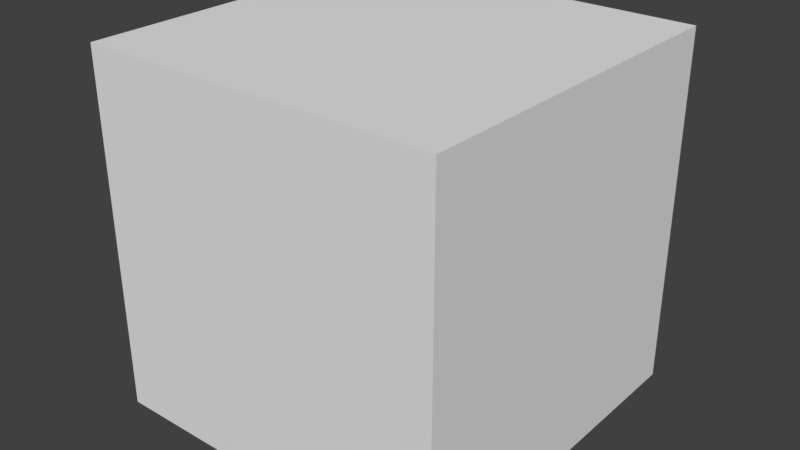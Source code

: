 # Source: cube.blend  (saved by Blender 2.79.0; exported with 4.5.12 LTS)
import bpy
from mathutils import Matrix  # noqa: F401  (used for matrix-valued properties, if any)

bpy.ops.wm.read_factory_settings(use_empty=True)
scene = bpy.context.scene
scene.name = 'Scene'

# ---- collections
col_collection_1 = bpy.data.collections.new('Collection 1'); scene.collection.children.link(col_collection_1)

# ---- materials (node trees are filled in below, after node groups)
mat_mat = bpy.data.materials.new('mat')
mat_mat.alpha_threshold = 0.0
mat_mat.use_transparent_shadow = False
mat_mat.roughness = 0.5

# ---- material node trees

# ---- world
world_world = bpy.data.worlds.new('World'); scene.world = world_world
world_world.color = (0.05088, 0.05088, 0.05088)
world_world.use_sun_shadow = False
world_world.sun_shadow_jitter_overblur = 0.0
world_world.cycles.sampling_method = 'MANUAL'

# ---- meshes
me_cube = bpy.data.meshes.new('Cube')
me_cube.from_pydata([(-0.9981, -0.9981, -0.9981), (-0.9981, -0.9981, 0.9981), (-0.9981, 0.9981, -0.9981), (-0.9981, 0.9981, 0.9981), (0.9981, -0.9981, -0.9981), (0.9981, -0.9981, 0.9981), (0.9981, 0.9981, -0.9981), (0.9981, 0.9981, 0.9981)], [], [(0, 1, 3, 2), (2, 3, 7, 6), (6, 7, 5, 4), (4, 5, 1, 0), (2, 6, 4, 0), (7, 3, 1, 5)])
_uv = me_cube.uv_layers.new(name='UVMap')
_uv.uv.foreach_set('vector', [0.0, 0.0, 1.0, 0.0, 1.0, 1.0, 0.0, 1.0, 0.0, 0.0, 1.0, 0.0, 1.0, 1.0, 0.0, 1.0, 0.0, 0.0, 1.0, 0.0, 1.0, 1.0, 0.0, 1.0, 0.0, 0.0, 1.0, 0.0, 1.0, 1.0, 0.0, 1.0, 0.0, 0.0, 1.0, 0.0, 1.0, 1.0, 0.0, 1.0, 0.0, 0.0, 1.0, 0.0, 1.0, 1.0, 0.0, 1.0])
me_cube.materials.append(mat_mat)
me_cube.use_remesh_preserve_volume = False
me_cube.use_remesh_preserve_attributes = False
me_cube.use_mirror_vertex_groups = False
me_cube.update()

# ---- objects
ob_cube = bpy.data.objects.new('Cube', me_cube)

# ---- transforms, parenting, visibility, modifiers, constraints
ob_cube.location = (0.0, 0.0, 0.0)
ob_cube.lineart.crease_threshold = 0.0

# ---- collection membership
col_collection_1.objects.link(ob_cube)

# ---- scene / render settings (as saved in the file)
scene.frame_start = 1; scene.frame_end = 250; scene.frame_set(1)
scene.render.engine = 'BLENDER_EEVEE_NEXT'
scene.render.resolution_percentage = 50
scene.render.dither_intensity = 0.0
scene.cycles.use_denoising = False
scene.cycles.samples = 128
scene.cycles.sampling_pattern = 'TABULATED_SOBOL'
scene.cycles.use_adaptive_sampling = False
scene.cycles.use_light_tree = False
scene.cycles.blur_glossy = 0.0
scene.cycles.sample_clamp_indirect = 0.0
scene.view_settings.view_transform = 'Standard'
bpy.context.view_layer.update()

# ---- added for rendering (the .blend has no active camera and no usable light): camera, sun
cam_auto = bpy.data.cameras.new('AutoCamera')
cam_auto.lens = 50.0
cam_auto.sensor_width = 36.0
cam_auto.clip_end = 1000.0
ob_auto_camera = bpy.data.objects.new('AutoCamera', cam_auto)
scene.collection.objects.link(ob_auto_camera)
ob_auto_camera.location = (3.19893, -3.83871, 2.55914)
ob_auto_camera.rotation_euler = (1.09748, -7.21219e-08, 0.694738)
scene.camera = ob_auto_camera
light_auto_sun = bpy.data.lights.new('AutoSun', 'SUN')
light_auto_sun.energy = 3.0
light_auto_sun.angle = 0.0523599
ob_auto_sun = bpy.data.objects.new('AutoSun', light_auto_sun)
scene.collection.objects.link(ob_auto_sun)
ob_auto_sun.rotation_euler = (0.872665, 0.174533, 0.523599)
bpy.context.view_layer.update()
